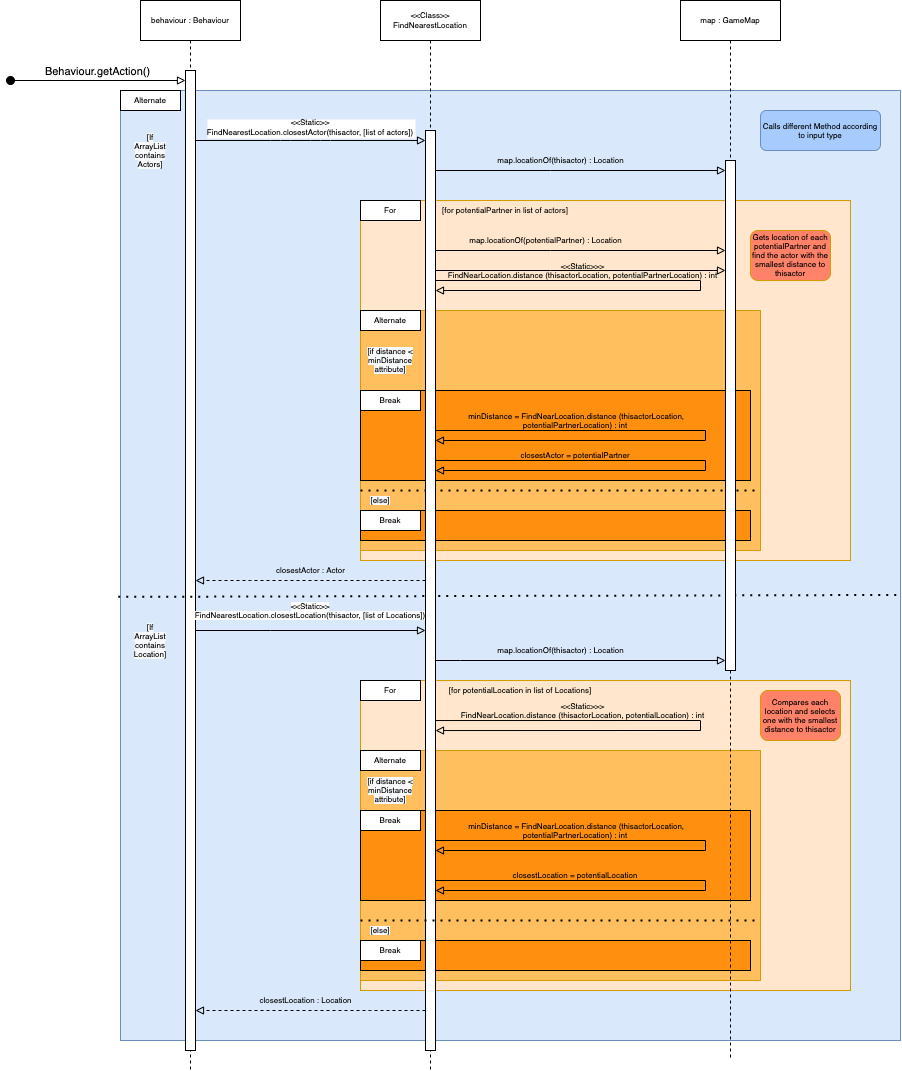

The diagram above was exported from draw.io. Its source (the exported page's mxGraphModel, read from the mxfile embedded in the PNG):
<mxGraphModel dx="1505" dy="593" grid="1" gridSize="10" guides="1" tooltips="1" connect="1" arrows="1" fold="1" page="1" pageScale="1" pageWidth="850" pageHeight="1100" math="0" shadow="0">
  <root>
    <mxCell id="0" />
    <mxCell id="1" parent="0" />
    <mxCell id="5irKB7xDlMWkVNgjgzrP-2" value="" style="rounded=0;whiteSpace=wrap;html=1;fontSize=8;fillColor=#dae8fc;strokeColor=#6c8ebf;" vertex="1" parent="1">
      <mxGeometry x="100" y="170" width="780" height="950" as="geometry" />
    </mxCell>
    <mxCell id="3nuBFxr9cyL0pnOWT2aG-1" value="behaviour : Behaviour" style="shape=umlLifeline;perimeter=lifelinePerimeter;container=1;collapsible=0;recursiveResize=0;rounded=0;shadow=0;strokeWidth=1;fontSize=8;" parent="1" vertex="1">
      <mxGeometry x="120" y="80" width="100" height="1070" as="geometry" />
    </mxCell>
    <mxCell id="3nuBFxr9cyL0pnOWT2aG-2" value="" style="points=[];perimeter=orthogonalPerimeter;rounded=0;shadow=0;strokeWidth=1;" parent="3nuBFxr9cyL0pnOWT2aG-1" vertex="1">
      <mxGeometry x="45" y="70" width="10" height="980" as="geometry" />
    </mxCell>
    <mxCell id="3nuBFxr9cyL0pnOWT2aG-3" value="Behaviour.getAction()" style="verticalAlign=bottom;startArrow=oval;endArrow=block;startSize=8;shadow=0;strokeWidth=1;endFill=0;" parent="3nuBFxr9cyL0pnOWT2aG-1" target="3nuBFxr9cyL0pnOWT2aG-2" edge="1">
      <mxGeometry relative="1" as="geometry">
        <mxPoint x="-130" y="80" as="sourcePoint" />
      </mxGeometry>
    </mxCell>
    <mxCell id="3nuBFxr9cyL0pnOWT2aG-8" value="&lt;&lt;Static&gt;&gt;&#10;FindNearestLocation.closestActor(thisactor, [list of actors])" style="verticalAlign=bottom;endArrow=block;shadow=0;strokeWidth=1;fontSize=8;endFill=0;" parent="1" source="3nuBFxr9cyL0pnOWT2aG-2" target="3nuBFxr9cyL0pnOWT2aG-6" edge="1">
      <mxGeometry relative="1" as="geometry">
        <mxPoint x="275" y="160" as="sourcePoint" />
        <Array as="points">
          <mxPoint x="260" y="220" />
          <mxPoint x="300" y="220" />
        </Array>
        <mxPoint as="offset" />
      </mxGeometry>
    </mxCell>
    <mxCell id="5irKB7xDlMWkVNgjgzrP-6" value="" style="endArrow=none;dashed=1;html=1;dashPattern=1 3;strokeWidth=2;fontSize=8;exitX=-0.003;exitY=0.533;exitDx=0;exitDy=0;entryX=0.999;entryY=0.531;entryDx=0;entryDy=0;exitPerimeter=0;entryPerimeter=0;" edge="1" parent="1" source="5irKB7xDlMWkVNgjgzrP-2" target="5irKB7xDlMWkVNgjgzrP-2">
      <mxGeometry width="50" height="50" relative="1" as="geometry">
        <mxPoint x="400" y="790" as="sourcePoint" />
        <mxPoint x="450" y="740" as="targetPoint" />
        <Array as="points" />
      </mxGeometry>
    </mxCell>
    <mxCell id="5irKB7xDlMWkVNgjgzrP-9" value="&lt;meta charset=&quot;utf-8&quot;&gt;&lt;span style=&quot;color: rgb(0, 0, 0); font-family: helvetica; font-size: 8px; font-style: normal; font-weight: 400; letter-spacing: normal; text-align: center; text-indent: 0px; text-transform: none; word-spacing: 0px; background-color: rgb(248, 249, 250); display: inline; float: none;&quot;&gt;[If ArrayList contains Actors]&lt;/span&gt;" style="text;html=1;strokeColor=none;fillColor=none;align=center;verticalAlign=middle;whiteSpace=wrap;rounded=0;fontSize=8;" vertex="1" parent="1">
      <mxGeometry x="110" y="220" width="40" height="20" as="geometry" />
    </mxCell>
    <mxCell id="5irKB7xDlMWkVNgjgzrP-10" value="&lt;span style=&quot;color: rgb(0 , 0 , 0) ; font-family: &amp;#34;helvetica&amp;#34; ; font-size: 8px ; font-style: normal ; font-weight: 400 ; letter-spacing: normal ; text-align: center ; text-indent: 0px ; text-transform: none ; word-spacing: 0px ; background-color: rgb(248 , 249 , 250) ; display: inline ; float: none&quot;&gt;[If ArrayList contains Location]&lt;/span&gt;" style="text;html=1;strokeColor=none;fillColor=none;align=center;verticalAlign=middle;whiteSpace=wrap;rounded=0;fontSize=8;" vertex="1" parent="1">
      <mxGeometry x="110" y="710" width="40" height="20" as="geometry" />
    </mxCell>
    <mxCell id="5irKB7xDlMWkVNgjgzrP-17" value="" style="rounded=0;whiteSpace=wrap;html=1;fontSize=8;fillColor=#ffe6cc;strokeColor=#d79b00;" vertex="1" parent="1">
      <mxGeometry x="340" y="280" width="490" height="360" as="geometry" />
    </mxCell>
    <mxCell id="5irKB7xDlMWkVNgjgzrP-18" value="Alternate" style="rounded=0;whiteSpace=wrap;html=1;fontSize=8;" vertex="1" parent="1">
      <mxGeometry x="100" y="170" width="60" height="20" as="geometry" />
    </mxCell>
    <mxCell id="5irKB7xDlMWkVNgjgzrP-19" value="For" style="rounded=0;whiteSpace=wrap;html=1;fontSize=8;" vertex="1" parent="1">
      <mxGeometry x="340" y="280" width="60" height="20" as="geometry" />
    </mxCell>
    <mxCell id="5irKB7xDlMWkVNgjgzrP-20" value="&lt;font face=&quot;helvetica&quot;&gt;[for potentialPartner in list of actors]&lt;/font&gt;" style="text;html=1;strokeColor=none;fillColor=none;align=center;verticalAlign=middle;whiteSpace=wrap;rounded=0;fontSize=8;" vertex="1" parent="1">
      <mxGeometry x="420" y="280" width="130" height="20" as="geometry" />
    </mxCell>
    <mxCell id="5irKB7xDlMWkVNgjgzrP-21" style="edgeStyle=orthogonalEdgeStyle;rounded=0;orthogonalLoop=1;jettySize=auto;html=1;fontSize=8;endArrow=block;endFill=0;" edge="1" parent="1" source="3nuBFxr9cyL0pnOWT2aG-6" target="5irKB7xDlMWkVNgjgzrP-12">
      <mxGeometry relative="1" as="geometry">
        <Array as="points">
          <mxPoint x="530" y="250" />
          <mxPoint x="530" y="250" />
        </Array>
      </mxGeometry>
    </mxCell>
    <mxCell id="5irKB7xDlMWkVNgjgzrP-22" value="map.locationOf(thisactor) : Location" style="text;html=1;align=center;verticalAlign=middle;resizable=0;points=[];autosize=1;strokeColor=none;fontSize=8;" vertex="1" parent="1">
      <mxGeometry x="470" y="230" width="140" height="20" as="geometry" />
    </mxCell>
    <mxCell id="5irKB7xDlMWkVNgjgzrP-24" style="edgeStyle=orthogonalEdgeStyle;rounded=0;orthogonalLoop=1;jettySize=auto;html=1;fontSize=8;endArrow=block;endFill=0;" edge="1" parent="1" source="3nuBFxr9cyL0pnOWT2aG-6" target="5irKB7xDlMWkVNgjgzrP-12">
      <mxGeometry relative="1" as="geometry">
        <Array as="points">
          <mxPoint x="530" y="350" />
          <mxPoint x="530" y="350" />
        </Array>
      </mxGeometry>
    </mxCell>
    <mxCell id="5irKB7xDlMWkVNgjgzrP-27" value="" style="rounded=0;whiteSpace=wrap;html=1;fontSize=8;strokeColor=#d79b00;fillColor=#FFBF5E;" vertex="1" parent="1">
      <mxGeometry x="340" y="390" width="400" height="240" as="geometry" />
    </mxCell>
    <mxCell id="5irKB7xDlMWkVNgjgzrP-28" value="Alternate" style="rounded=0;whiteSpace=wrap;html=1;fontSize=8;" vertex="1" parent="1">
      <mxGeometry x="340" y="390" width="60" height="20" as="geometry" />
    </mxCell>
    <mxCell id="5irKB7xDlMWkVNgjgzrP-29" value="" style="endArrow=none;dashed=1;html=1;dashPattern=1 3;strokeWidth=2;fontSize=8;exitX=0;exitY=0;exitDx=0;exitDy=0;entryX=1;entryY=0.75;entryDx=0;entryDy=0;" edge="1" parent="1" source="5irKB7xDlMWkVNgjgzrP-43" target="5irKB7xDlMWkVNgjgzrP-27">
      <mxGeometry width="50" height="50" relative="1" as="geometry">
        <mxPoint x="870" y="370" as="sourcePoint" />
        <mxPoint x="920" y="320" as="targetPoint" />
        <Array as="points" />
      </mxGeometry>
    </mxCell>
    <mxCell id="5irKB7xDlMWkVNgjgzrP-30" style="edgeStyle=orthogonalEdgeStyle;rounded=0;orthogonalLoop=1;jettySize=auto;html=1;fontSize=8;endArrow=block;endFill=0;" edge="1" parent="1" source="3nuBFxr9cyL0pnOWT2aG-6" target="5irKB7xDlMWkVNgjgzrP-12">
      <mxGeometry relative="1" as="geometry">
        <Array as="points">
          <mxPoint x="530" y="330" />
          <mxPoint x="530" y="330" />
        </Array>
      </mxGeometry>
    </mxCell>
    <mxCell id="5irKB7xDlMWkVNgjgzrP-31" value="map.locationOf(potentialPartner) : Location" style="text;html=1;align=center;verticalAlign=middle;resizable=0;points=[];autosize=1;strokeColor=none;fontSize=8;" vertex="1" parent="1">
      <mxGeometry x="440" y="310" width="170" height="20" as="geometry" />
    </mxCell>
    <mxCell id="5irKB7xDlMWkVNgjgzrP-34" value="&lt;meta charset=&quot;utf-8&quot;&gt;&lt;span style=&quot;color: rgb(0, 0, 0); font-family: helvetica; font-size: 8px; font-style: normal; font-weight: 400; letter-spacing: normal; text-align: center; text-indent: 0px; text-transform: none; word-spacing: 0px; background-color: rgb(248, 249, 250); display: inline; float: none;&quot;&gt;[if distance &amp;lt; minDistance attribute]&lt;/span&gt;" style="text;html=1;strokeColor=none;fillColor=none;align=center;verticalAlign=middle;whiteSpace=wrap;rounded=0;fontSize=8;" vertex="1" parent="1">
      <mxGeometry x="345" y="430" width="50" height="20" as="geometry" />
    </mxCell>
    <mxCell id="5irKB7xDlMWkVNgjgzrP-36" value="&amp;lt;&amp;lt;Static&amp;gt;&amp;gt;&amp;gt;&lt;br&gt;FindNearLocation.distance (thisactorLocation, potentialPartnerLocation) : int" style="text;html=1;strokeColor=none;fillColor=none;align=center;verticalAlign=middle;whiteSpace=wrap;rounded=0;fontSize=8;" vertex="1" parent="1">
      <mxGeometry x="425" y="340" width="275" height="20" as="geometry" />
    </mxCell>
    <mxCell id="5irKB7xDlMWkVNgjgzrP-43" value="&lt;span style=&quot;color: rgb(0 , 0 , 0) ; font-family: &amp;#34;helvetica&amp;#34; ; font-size: 8px ; font-style: normal ; font-weight: 400 ; letter-spacing: normal ; text-align: center ; text-indent: 0px ; text-transform: none ; word-spacing: 0px ; background-color: rgb(248 , 249 , 250) ; display: inline ; float: none&quot;&gt;[else]&lt;/span&gt;" style="text;html=1;strokeColor=none;fillColor=none;align=center;verticalAlign=middle;whiteSpace=wrap;rounded=0;fontSize=8;" vertex="1" parent="1">
      <mxGeometry x="340" y="570" width="40" height="20" as="geometry" />
    </mxCell>
    <mxCell id="5irKB7xDlMWkVNgjgzrP-44" value="" style="rounded=0;whiteSpace=wrap;html=1;fontSize=8;fillColor=#FF8F0F;" vertex="1" parent="1">
      <mxGeometry x="340" y="470" width="390" height="90" as="geometry" />
    </mxCell>
    <mxCell id="5irKB7xDlMWkVNgjgzrP-39" value="&amp;nbsp;minDistance = FindNearLocation.distance (thisactorLocation, potentialPartnerLocation) : int" style="text;html=1;strokeColor=none;fillColor=none;align=center;verticalAlign=middle;whiteSpace=wrap;rounded=0;fontSize=8;" vertex="1" parent="1">
      <mxGeometry x="425" y="490" width="260" height="20" as="geometry" />
    </mxCell>
    <mxCell id="5irKB7xDlMWkVNgjgzrP-42" value="closestActor = potentialPartner" style="text;html=1;strokeColor=none;fillColor=none;align=center;verticalAlign=middle;whiteSpace=wrap;rounded=0;fontSize=8;" vertex="1" parent="1">
      <mxGeometry x="425" y="520" width="260" height="30" as="geometry" />
    </mxCell>
    <mxCell id="5irKB7xDlMWkVNgjgzrP-26" value="Break" style="rounded=0;whiteSpace=wrap;html=1;fontSize=8;" vertex="1" parent="1">
      <mxGeometry x="340" y="470" width="60" height="20" as="geometry" />
    </mxCell>
    <mxCell id="5irKB7xDlMWkVNgjgzrP-46" value="" style="rounded=0;whiteSpace=wrap;html=1;fontSize=8;fillColor=#FF8F0F;" vertex="1" parent="1">
      <mxGeometry x="340" y="590" width="390" height="30" as="geometry" />
    </mxCell>
    <mxCell id="5irKB7xDlMWkVNgjgzrP-47" value="Break" style="rounded=0;whiteSpace=wrap;html=1;fontSize=8;" vertex="1" parent="1">
      <mxGeometry x="340" y="590" width="60" height="20" as="geometry" />
    </mxCell>
    <mxCell id="5irKB7xDlMWkVNgjgzrP-48" style="edgeStyle=orthogonalEdgeStyle;rounded=0;orthogonalLoop=1;jettySize=auto;html=1;fontSize=8;endArrow=block;endFill=0;dashed=1;" edge="1" parent="1" source="3nuBFxr9cyL0pnOWT2aG-6" target="3nuBFxr9cyL0pnOWT2aG-2">
      <mxGeometry relative="1" as="geometry">
        <Array as="points">
          <mxPoint x="230" y="660" />
          <mxPoint x="230" y="660" />
        </Array>
      </mxGeometry>
    </mxCell>
    <mxCell id="5irKB7xDlMWkVNgjgzrP-49" value="closestActor : Actor" style="text;html=1;align=center;verticalAlign=middle;resizable=0;points=[];autosize=1;strokeColor=none;fontSize=8;" vertex="1" parent="1">
      <mxGeometry x="250" y="640" width="80" height="20" as="geometry" />
    </mxCell>
    <mxCell id="5irKB7xDlMWkVNgjgzrP-50" style="edgeStyle=orthogonalEdgeStyle;rounded=0;orthogonalLoop=1;jettySize=auto;html=1;fontSize=8;endArrow=block;endFill=0;" edge="1" parent="1">
      <mxGeometry relative="1" as="geometry">
        <mxPoint x="415" y="740" as="sourcePoint" />
        <mxPoint x="705" y="740" as="targetPoint" />
        <Array as="points">
          <mxPoint x="440" y="740" />
          <mxPoint x="440" y="740" />
        </Array>
      </mxGeometry>
    </mxCell>
    <mxCell id="5irKB7xDlMWkVNgjgzrP-51" value="map.locationOf(thisactor) : Location" style="text;html=1;align=center;verticalAlign=middle;resizable=0;points=[];autosize=1;strokeColor=none;fontSize=8;" vertex="1" parent="1">
      <mxGeometry x="470" y="720" width="140" height="20" as="geometry" />
    </mxCell>
    <mxCell id="5irKB7xDlMWkVNgjgzrP-52" value="" style="rounded=0;whiteSpace=wrap;html=1;fontSize=8;fillColor=#ffe6cc;strokeColor=#d79b00;" vertex="1" parent="1">
      <mxGeometry x="340" y="760" width="490" height="310" as="geometry" />
    </mxCell>
    <mxCell id="5irKB7xDlMWkVNgjgzrP-53" value="For" style="rounded=0;whiteSpace=wrap;html=1;fontSize=8;" vertex="1" parent="1">
      <mxGeometry x="340" y="760" width="60" height="20" as="geometry" />
    </mxCell>
    <mxCell id="5irKB7xDlMWkVNgjgzrP-55" value="&lt;font face=&quot;helvetica&quot;&gt;[for potentialLocation in list of Locations]&lt;/font&gt;" style="text;html=1;strokeColor=none;fillColor=none;align=center;verticalAlign=middle;whiteSpace=wrap;rounded=0;fontSize=8;" vertex="1" parent="1">
      <mxGeometry x="420" y="760" width="160" height="20" as="geometry" />
    </mxCell>
    <mxCell id="5irKB7xDlMWkVNgjgzrP-56" value="&amp;lt;&amp;lt;Static&amp;gt;&amp;gt;&amp;gt;&lt;br&gt;FindNearLocation.distance (thisactorLocation, potentialLocation) : int" style="text;html=1;strokeColor=none;fillColor=none;align=center;verticalAlign=middle;whiteSpace=wrap;rounded=0;fontSize=8;" vertex="1" parent="1">
      <mxGeometry x="425" y="780" width="275" height="20" as="geometry" />
    </mxCell>
    <mxCell id="5irKB7xDlMWkVNgjgzrP-57" style="edgeStyle=orthogonalEdgeStyle;rounded=0;orthogonalLoop=1;jettySize=auto;html=1;fontSize=8;endArrow=block;endFill=0;" edge="1" parent="1">
      <mxGeometry relative="1" as="geometry">
        <mxPoint x="415" y="800.0344827586207" as="sourcePoint" />
        <mxPoint x="415" y="810.0344827586207" as="targetPoint" />
        <Array as="points">
          <mxPoint x="680" y="800" />
          <mxPoint x="680" y="810" />
        </Array>
      </mxGeometry>
    </mxCell>
    <mxCell id="5irKB7xDlMWkVNgjgzrP-59" value="" style="rounded=0;whiteSpace=wrap;html=1;fontSize=8;strokeColor=#d79b00;fillColor=#FFBF5E;" vertex="1" parent="1">
      <mxGeometry x="340" y="830" width="400" height="230" as="geometry" />
    </mxCell>
    <mxCell id="5irKB7xDlMWkVNgjgzrP-60" value="Alternate" style="rounded=0;whiteSpace=wrap;html=1;fontSize=8;" vertex="1" parent="1">
      <mxGeometry x="340" y="830" width="60" height="20" as="geometry" />
    </mxCell>
    <mxCell id="5irKB7xDlMWkVNgjgzrP-61" value="&lt;meta charset=&quot;utf-8&quot;&gt;&lt;span style=&quot;color: rgb(0, 0, 0); font-family: helvetica; font-size: 8px; font-style: normal; font-weight: 400; letter-spacing: normal; text-align: center; text-indent: 0px; text-transform: none; word-spacing: 0px; background-color: rgb(248, 249, 250); display: inline; float: none;&quot;&gt;[if distance &amp;lt; minDistance attribute]&lt;/span&gt;" style="text;html=1;strokeColor=none;fillColor=none;align=center;verticalAlign=middle;whiteSpace=wrap;rounded=0;fontSize=8;" vertex="1" parent="1">
      <mxGeometry x="345" y="860" width="50" height="20" as="geometry" />
    </mxCell>
    <mxCell id="5irKB7xDlMWkVNgjgzrP-62" value="" style="rounded=0;whiteSpace=wrap;html=1;fontSize=8;fillColor=#FF8F0F;" vertex="1" parent="1">
      <mxGeometry x="340" y="890" width="390" height="90" as="geometry" />
    </mxCell>
    <mxCell id="5irKB7xDlMWkVNgjgzrP-63" value="&amp;nbsp;minDistance = FindNearLocation.distance (thisactorLocation, potentialPartnerLocation) : int" style="text;html=1;strokeColor=none;fillColor=none;align=center;verticalAlign=middle;whiteSpace=wrap;rounded=0;fontSize=8;" vertex="1" parent="1">
      <mxGeometry x="425" y="900" width="260" height="20" as="geometry" />
    </mxCell>
    <mxCell id="5irKB7xDlMWkVNgjgzrP-65" value="Break" style="rounded=0;whiteSpace=wrap;html=1;fontSize=8;" vertex="1" parent="1">
      <mxGeometry x="340" y="890" width="60" height="20" as="geometry" />
    </mxCell>
    <mxCell id="5irKB7xDlMWkVNgjgzrP-66" value="" style="rounded=0;whiteSpace=wrap;html=1;fontSize=8;fillColor=#FF8F0F;" vertex="1" parent="1">
      <mxGeometry x="340" y="1020" width="390" height="30" as="geometry" />
    </mxCell>
    <mxCell id="5irKB7xDlMWkVNgjgzrP-67" value="Break" style="rounded=0;whiteSpace=wrap;html=1;fontSize=8;" vertex="1" parent="1">
      <mxGeometry x="340" y="1020" width="60" height="20" as="geometry" />
    </mxCell>
    <mxCell id="3nuBFxr9cyL0pnOWT2aG-5" value="&lt;&lt;Class&gt;&gt;&#10;FindNearestLocation" style="shape=umlLifeline;perimeter=lifelinePerimeter;container=1;collapsible=0;recursiveResize=0;rounded=0;shadow=0;strokeWidth=1;fontSize=8;" parent="1" vertex="1">
      <mxGeometry x="360" y="80" width="100" height="1070" as="geometry" />
    </mxCell>
    <mxCell id="5irKB7xDlMWkVNgjgzrP-35" style="edgeStyle=orthogonalEdgeStyle;rounded=0;orthogonalLoop=1;jettySize=auto;html=1;fontSize=8;endArrow=block;endFill=0;" edge="1" parent="3nuBFxr9cyL0pnOWT2aG-5" source="3nuBFxr9cyL0pnOWT2aG-6" target="3nuBFxr9cyL0pnOWT2aG-6">
      <mxGeometry relative="1" as="geometry">
        <Array as="points">
          <mxPoint x="320" y="280" />
          <mxPoint x="320" y="290" />
        </Array>
      </mxGeometry>
    </mxCell>
    <mxCell id="5irKB7xDlMWkVNgjgzrP-40" style="edgeStyle=orthogonalEdgeStyle;rounded=0;orthogonalLoop=1;jettySize=auto;html=1;fontSize=8;endArrow=block;endFill=0;" edge="1" parent="3nuBFxr9cyL0pnOWT2aG-5" source="3nuBFxr9cyL0pnOWT2aG-6" target="3nuBFxr9cyL0pnOWT2aG-6">
      <mxGeometry relative="1" as="geometry">
        <mxPoint x="60" y="340" as="sourcePoint" />
        <mxPoint x="60" y="350" as="targetPoint" />
        <Array as="points">
          <mxPoint x="325" y="430" />
          <mxPoint x="325" y="440" />
        </Array>
      </mxGeometry>
    </mxCell>
    <mxCell id="3nuBFxr9cyL0pnOWT2aG-6" value="" style="points=[];perimeter=orthogonalPerimeter;rounded=0;shadow=0;strokeWidth=1;" parent="3nuBFxr9cyL0pnOWT2aG-5" vertex="1">
      <mxGeometry x="45" y="130" width="10" height="920" as="geometry" />
    </mxCell>
    <mxCell id="5irKB7xDlMWkVNgjgzrP-11" value="map : GameMap" style="shape=umlLifeline;perimeter=lifelinePerimeter;container=1;collapsible=0;recursiveResize=0;rounded=0;shadow=0;strokeWidth=1;fontSize=8;" vertex="1" parent="1">
      <mxGeometry x="660" y="80" width="100" height="1060" as="geometry" />
    </mxCell>
    <mxCell id="5irKB7xDlMWkVNgjgzrP-12" value="" style="points=[];perimeter=orthogonalPerimeter;rounded=0;shadow=0;strokeWidth=1;" vertex="1" parent="5irKB7xDlMWkVNgjgzrP-11">
      <mxGeometry x="45" y="160" width="10" height="510" as="geometry" />
    </mxCell>
    <mxCell id="5irKB7xDlMWkVNgjgzrP-76" style="edgeStyle=orthogonalEdgeStyle;rounded=0;orthogonalLoop=1;jettySize=auto;html=1;fontSize=8;endArrow=block;endFill=0;" edge="1" parent="1">
      <mxGeometry relative="1" as="geometry">
        <mxPoint x="415.01" y="920" as="sourcePoint" />
        <mxPoint x="415.01" y="930" as="targetPoint" />
        <Array as="points">
          <mxPoint x="685.01" y="920" />
          <mxPoint x="685.01" y="930" />
        </Array>
      </mxGeometry>
    </mxCell>
    <mxCell id="5irKB7xDlMWkVNgjgzrP-77" style="edgeStyle=orthogonalEdgeStyle;rounded=0;orthogonalLoop=1;jettySize=auto;html=1;fontSize=8;endArrow=block;endFill=0;" edge="1" parent="1">
      <mxGeometry relative="1" as="geometry">
        <mxPoint x="415" y="540" as="sourcePoint" />
        <mxPoint x="415" y="550" as="targetPoint" />
        <Array as="points">
          <mxPoint x="685" y="540" />
          <mxPoint x="685" y="550" />
        </Array>
      </mxGeometry>
    </mxCell>
    <mxCell id="5irKB7xDlMWkVNgjgzrP-78" style="edgeStyle=orthogonalEdgeStyle;rounded=0;orthogonalLoop=1;jettySize=auto;html=1;fontSize=8;endArrow=block;endFill=0;" edge="1" parent="1">
      <mxGeometry relative="1" as="geometry">
        <mxPoint x="415.01" y="960" as="sourcePoint" />
        <mxPoint x="415.01" y="970" as="targetPoint" />
        <Array as="points">
          <mxPoint x="685.01" y="960" />
          <mxPoint x="685.01" y="970" />
        </Array>
      </mxGeometry>
    </mxCell>
    <mxCell id="5irKB7xDlMWkVNgjgzrP-79" value="closestLocation = potentialLocation" style="text;html=1;strokeColor=none;fillColor=none;align=center;verticalAlign=middle;whiteSpace=wrap;rounded=0;fontSize=8;" vertex="1" parent="1">
      <mxGeometry x="425" y="940" width="260" height="30" as="geometry" />
    </mxCell>
    <mxCell id="5irKB7xDlMWkVNgjgzrP-80" value="" style="endArrow=none;dashed=1;html=1;dashPattern=1 3;strokeWidth=2;fontSize=8;exitX=0;exitY=0;exitDx=0;exitDy=0;entryX=1;entryY=0.75;entryDx=0;entryDy=0;" edge="1" parent="1" source="5irKB7xDlMWkVNgjgzrP-81">
      <mxGeometry width="50" height="50" relative="1" as="geometry">
        <mxPoint x="870" y="800" as="sourcePoint" />
        <mxPoint x="740" y="1000" as="targetPoint" />
        <Array as="points" />
      </mxGeometry>
    </mxCell>
    <mxCell id="5irKB7xDlMWkVNgjgzrP-81" value="&lt;span style=&quot;color: rgb(0 , 0 , 0) ; font-family: &amp;#34;helvetica&amp;#34; ; font-size: 8px ; font-style: normal ; font-weight: 400 ; letter-spacing: normal ; text-align: center ; text-indent: 0px ; text-transform: none ; word-spacing: 0px ; background-color: rgb(248 , 249 , 250) ; display: inline ; float: none&quot;&gt;[else]&lt;/span&gt;" style="text;html=1;strokeColor=none;fillColor=none;align=center;verticalAlign=middle;whiteSpace=wrap;rounded=0;fontSize=8;" vertex="1" parent="1">
      <mxGeometry x="340" y="1000" width="40" height="20" as="geometry" />
    </mxCell>
    <mxCell id="5irKB7xDlMWkVNgjgzrP-82" style="edgeStyle=orthogonalEdgeStyle;rounded=0;orthogonalLoop=1;jettySize=auto;html=1;fontSize=8;endArrow=block;endFill=0;dashed=1;" edge="1" parent="1" source="3nuBFxr9cyL0pnOWT2aG-6" target="3nuBFxr9cyL0pnOWT2aG-2">
      <mxGeometry relative="1" as="geometry">
        <mxPoint x="415" y="670.0344827586207" as="sourcePoint" />
        <mxPoint x="185" y="670.0344827586207" as="targetPoint" />
        <Array as="points">
          <mxPoint x="350" y="1090" />
          <mxPoint x="350" y="1090" />
        </Array>
      </mxGeometry>
    </mxCell>
    <mxCell id="5irKB7xDlMWkVNgjgzrP-83" value="closestLocation : Location" style="text;html=1;align=center;verticalAlign=middle;resizable=0;points=[];autosize=1;strokeColor=none;fontSize=8;" vertex="1" parent="1">
      <mxGeometry x="230" y="1070" width="110" height="20" as="geometry" />
    </mxCell>
    <mxCell id="5irKB7xDlMWkVNgjgzrP-85" value="Calls different Method according to input type" style="rounded=1;whiteSpace=wrap;html=1;fontSize=8;strokeColor=#6c8ebf;fillColor=#A6CBFC;" vertex="1" parent="1">
      <mxGeometry x="740" y="190" width="120" height="40" as="geometry" />
    </mxCell>
    <mxCell id="5irKB7xDlMWkVNgjgzrP-87" style="edgeStyle=orthogonalEdgeStyle;rounded=0;orthogonalLoop=1;jettySize=auto;html=1;fontSize=8;endArrow=block;endFill=0;" edge="1" parent="1" source="3nuBFxr9cyL0pnOWT2aG-2" target="3nuBFxr9cyL0pnOWT2aG-6">
      <mxGeometry relative="1" as="geometry">
        <Array as="points">
          <mxPoint x="250" y="710" />
          <mxPoint x="250" y="710" />
        </Array>
      </mxGeometry>
    </mxCell>
    <mxCell id="5irKB7xDlMWkVNgjgzrP-91" value="Gets location of each potentialPartner and find the actor with the smallest distance to thisactor" style="rounded=1;whiteSpace=wrap;html=1;fontSize=8;strokeColor=#d79b00;fillColor=#FF8269;" vertex="1" parent="1">
      <mxGeometry x="730" y="310" width="80" height="50" as="geometry" />
    </mxCell>
    <mxCell id="5irKB7xDlMWkVNgjgzrP-92" value="Compares each location and selects one with the smallest distance to thisactor" style="rounded=1;whiteSpace=wrap;html=1;fontSize=8;strokeColor=#d79b00;fillColor=#FF8269;" vertex="1" parent="1">
      <mxGeometry x="740" y="770" width="80" height="50" as="geometry" />
    </mxCell>
    <mxCell id="5irKB7xDlMWkVNgjgzrP-94" value="&lt;span style=&quot;color: rgb(0 , 0 , 0) ; font-family: &amp;#34;helvetica&amp;#34; ; font-size: 8px ; font-style: normal ; font-weight: 400 ; letter-spacing: normal ; text-align: center ; text-indent: 0px ; text-transform: none ; word-spacing: 0px ; background-color: rgb(255 , 255 , 255) ; display: inline ; float: none&quot;&gt;&amp;lt;&amp;lt;Static&amp;gt;&amp;gt;&lt;/span&gt;&lt;br style=&quot;padding: 0px ; margin: 0px ; color: rgb(0 , 0 , 0) ; font-family: &amp;#34;helvetica&amp;#34; ; font-size: 8px ; font-style: normal ; font-weight: 400 ; letter-spacing: normal ; text-align: center ; text-indent: 0px ; text-transform: none ; word-spacing: 0px&quot;&gt;&lt;span style=&quot;color: rgb(0 , 0 , 0) ; font-family: &amp;#34;helvetica&amp;#34; ; font-size: 8px ; font-style: normal ; font-weight: 400 ; letter-spacing: normal ; text-align: center ; text-indent: 0px ; text-transform: none ; word-spacing: 0px ; background-color: rgb(255 , 255 , 255) ; display: inline ; float: none&quot;&gt;FindNearestLocation.closestLocation(thisactor, [list of Locations])&lt;/span&gt;" style="text;html=1;strokeColor=none;fillColor=none;align=center;verticalAlign=middle;whiteSpace=wrap;rounded=0;fontSize=8;" vertex="1" parent="1">
      <mxGeometry x="170" y="680" width="240" height="20" as="geometry" />
    </mxCell>
  </root>
</mxGraphModel>